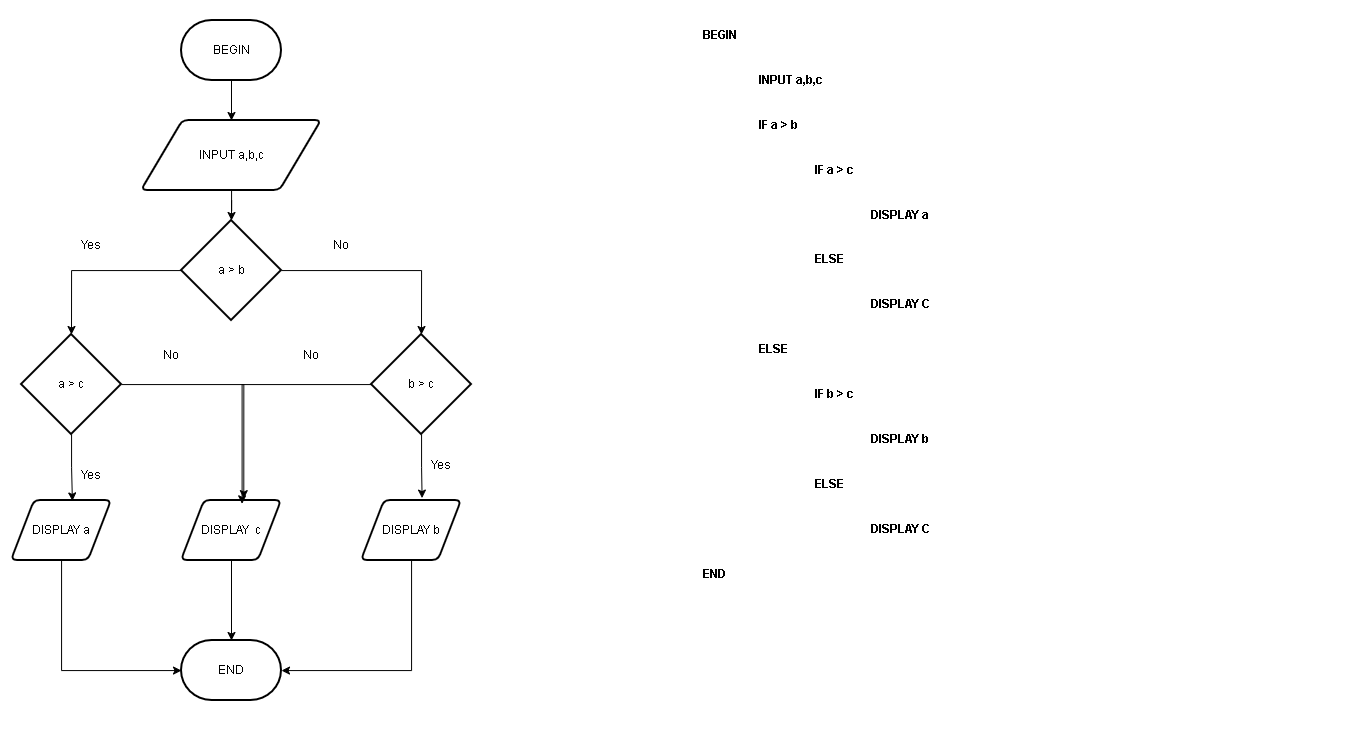

The diagram above was exported from draw.io. Its source (the exported page's mxGraphModel, read from the mxfile embedded in the PNG):
<mxGraphModel dx="1389" dy="703" grid="1" gridSize="10" guides="1" tooltips="1" connect="1" arrows="1" fold="1" page="1" pageScale="1" pageWidth="827" pageHeight="1169" math="0" shadow="0">
  <root>
    <mxCell id="0" />
    <mxCell id="1" parent="0" />
    <mxCell id="vpXDn7xxrjIDTqdIRkHq-45" edge="1" parent="1" source="vpXDn7xxrjIDTqdIRkHq-24" style="edgeStyle=orthogonalEdgeStyle;rounded=0;orthogonalLoop=1;jettySize=auto;html=1;entryX=0.5;entryY=0;entryDx=0;entryDy=0;" target="vpXDn7xxrjIDTqdIRkHq-25">
      <mxGeometry relative="1" as="geometry" />
    </mxCell>
    <mxCell id="vpXDn7xxrjIDTqdIRkHq-24" parent="1" style="strokeWidth=2;html=1;shape=mxgraph.flowchart.terminator;whiteSpace=wrap;" value="BEGIN" vertex="1">
      <mxGeometry height="60" width="100" x="380" y="170" as="geometry" />
    </mxCell>
    <mxCell id="vpXDn7xxrjIDTqdIRkHq-25" parent="1" style="shape=parallelogram;html=1;strokeWidth=2;perimeter=parallelogramPerimeter;whiteSpace=wrap;rounded=1;arcSize=12;size=0.23;" value="INPUT a,b,c" vertex="1">
      <mxGeometry height="70" width="180" x="340" y="270" as="geometry" />
    </mxCell>
    <mxCell id="vpXDn7xxrjIDTqdIRkHq-26" parent="1" style="strokeWidth=2;html=1;shape=mxgraph.flowchart.decision;whiteSpace=wrap;" value="a &amp;gt; b" vertex="1">
      <mxGeometry height="100" width="100" x="380" y="370" as="geometry" />
    </mxCell>
    <mxCell id="vpXDn7xxrjIDTqdIRkHq-27" parent="1" style="strokeWidth=2;html=1;shape=mxgraph.flowchart.decision;whiteSpace=wrap;" value="a &amp;gt; c" vertex="1">
      <mxGeometry height="100" width="100" x="220" y="484" as="geometry" />
    </mxCell>
    <mxCell id="vpXDn7xxrjIDTqdIRkHq-28" parent="1" style="strokeWidth=2;html=1;shape=mxgraph.flowchart.decision;whiteSpace=wrap;" value="b &amp;gt; c" vertex="1">
      <mxGeometry height="100" width="100" x="570" y="484" as="geometry" />
    </mxCell>
    <mxCell id="vpXDn7xxrjIDTqdIRkHq-29" edge="1" parent="1" source="vpXDn7xxrjIDTqdIRkHq-26" style="edgeStyle=orthogonalEdgeStyle;rounded=0;orthogonalLoop=1;jettySize=auto;html=1;entryX=0.5;entryY=0;entryDx=0;entryDy=0;entryPerimeter=0;" target="vpXDn7xxrjIDTqdIRkHq-27">
      <mxGeometry relative="1" as="geometry" />
    </mxCell>
    <mxCell id="vpXDn7xxrjIDTqdIRkHq-30" parent="1" style="text;html=1;whiteSpace=wrap;strokeColor=none;fillColor=none;align=center;verticalAlign=middle;rounded=0;" value="Yes" vertex="1">
      <mxGeometry height="30" width="60" x="260" y="380" as="geometry" />
    </mxCell>
    <mxCell id="vpXDn7xxrjIDTqdIRkHq-31" edge="1" parent="1" source="vpXDn7xxrjIDTqdIRkHq-26" style="edgeStyle=orthogonalEdgeStyle;rounded=0;orthogonalLoop=1;jettySize=auto;html=1;entryX=0.5;entryY=0;entryDx=0;entryDy=0;entryPerimeter=0;" target="vpXDn7xxrjIDTqdIRkHq-28">
      <mxGeometry relative="1" as="geometry" />
    </mxCell>
    <mxCell id="vpXDn7xxrjIDTqdIRkHq-32" parent="1" style="text;html=1;whiteSpace=wrap;strokeColor=none;fillColor=none;align=center;verticalAlign=middle;rounded=0;" value="No" vertex="1">
      <mxGeometry height="30" width="60" x="510" y="380" as="geometry" />
    </mxCell>
    <mxCell id="vpXDn7xxrjIDTqdIRkHq-47" edge="1" parent="1" source="vpXDn7xxrjIDTqdIRkHq-33" style="edgeStyle=orthogonalEdgeStyle;rounded=0;orthogonalLoop=1;jettySize=auto;html=1;" target="vpXDn7xxrjIDTqdIRkHq-44">
      <mxGeometry relative="1" as="geometry">
        <Array as="points">
          <mxPoint x="260" y="820" />
        </Array>
      </mxGeometry>
    </mxCell>
    <mxCell id="vpXDn7xxrjIDTqdIRkHq-33" parent="1" style="shape=parallelogram;html=1;strokeWidth=2;perimeter=parallelogramPerimeter;whiteSpace=wrap;rounded=1;arcSize=12;size=0.23;" value="DISPLAY a" vertex="1">
      <mxGeometry height="60" width="100" x="210" y="650" as="geometry" />
    </mxCell>
    <mxCell id="vpXDn7xxrjIDTqdIRkHq-34" edge="1" parent="1" source="vpXDn7xxrjIDTqdIRkHq-27" style="edgeStyle=orthogonalEdgeStyle;rounded=0;orthogonalLoop=1;jettySize=auto;html=1;entryX=0.609;entryY=0.007;entryDx=0;entryDy=0;entryPerimeter=0;" target="vpXDn7xxrjIDTqdIRkHq-33">
      <mxGeometry relative="1" as="geometry" />
    </mxCell>
    <mxCell id="vpXDn7xxrjIDTqdIRkHq-35" parent="1" style="text;html=1;whiteSpace=wrap;strokeColor=none;fillColor=none;align=center;verticalAlign=middle;rounded=0;" value="Yes" vertex="1">
      <mxGeometry height="30" width="60" x="260" y="610" as="geometry" />
    </mxCell>
    <mxCell id="vpXDn7xxrjIDTqdIRkHq-36" parent="1" style="shape=parallelogram;html=1;strokeWidth=2;perimeter=parallelogramPerimeter;whiteSpace=wrap;rounded=1;arcSize=12;size=0.23;" value="DISPLAY&amp;nbsp; c" vertex="1">
      <mxGeometry height="60" width="100" x="380" y="650" as="geometry" />
    </mxCell>
    <mxCell id="vpXDn7xxrjIDTqdIRkHq-49" edge="1" parent="1" source="vpXDn7xxrjIDTqdIRkHq-37" style="edgeStyle=orthogonalEdgeStyle;rounded=0;orthogonalLoop=1;jettySize=auto;html=1;" target="vpXDn7xxrjIDTqdIRkHq-44">
      <mxGeometry relative="1" as="geometry">
        <Array as="points">
          <mxPoint x="610" y="820" />
        </Array>
      </mxGeometry>
    </mxCell>
    <mxCell id="vpXDn7xxrjIDTqdIRkHq-37" parent="1" style="shape=parallelogram;html=1;strokeWidth=2;perimeter=parallelogramPerimeter;whiteSpace=wrap;rounded=1;arcSize=12;size=0.23;" value="DISPLAY b" vertex="1">
      <mxGeometry height="60" width="100" x="560" y="650" as="geometry" />
    </mxCell>
    <mxCell id="vpXDn7xxrjIDTqdIRkHq-38" edge="1" parent="1" source="vpXDn7xxrjIDTqdIRkHq-28" style="edgeStyle=orthogonalEdgeStyle;rounded=0;orthogonalLoop=1;jettySize=auto;html=1;entryX=0.606;entryY=-0.04;entryDx=0;entryDy=0;entryPerimeter=0;" target="vpXDn7xxrjIDTqdIRkHq-37">
      <mxGeometry relative="1" as="geometry" />
    </mxCell>
    <mxCell id="vpXDn7xxrjIDTqdIRkHq-39" parent="1" style="text;html=1;whiteSpace=wrap;strokeColor=none;fillColor=none;align=center;verticalAlign=middle;rounded=0;" value="Yes" vertex="1">
      <mxGeometry height="30" width="60" x="610" y="600" as="geometry" />
    </mxCell>
    <mxCell id="vpXDn7xxrjIDTqdIRkHq-40" edge="1" parent="1" source="vpXDn7xxrjIDTqdIRkHq-27" style="edgeStyle=orthogonalEdgeStyle;rounded=0;orthogonalLoop=1;jettySize=auto;html=1;entryX=0.623;entryY=-0.031;entryDx=0;entryDy=0;entryPerimeter=0;" target="vpXDn7xxrjIDTqdIRkHq-36">
      <mxGeometry relative="1" as="geometry" />
    </mxCell>
    <mxCell id="vpXDn7xxrjIDTqdIRkHq-41" edge="1" parent="1" source="vpXDn7xxrjIDTqdIRkHq-28" style="edgeStyle=orthogonalEdgeStyle;rounded=0;orthogonalLoop=1;jettySize=auto;html=1;entryX=0.606;entryY=0.055;entryDx=0;entryDy=0;entryPerimeter=0;" target="vpXDn7xxrjIDTqdIRkHq-36">
      <mxGeometry relative="1" as="geometry" />
    </mxCell>
    <mxCell id="vpXDn7xxrjIDTqdIRkHq-42" parent="1" style="text;html=1;whiteSpace=wrap;strokeColor=none;fillColor=none;align=center;verticalAlign=middle;rounded=0;" value="No" vertex="1">
      <mxGeometry height="30" width="60" x="340" y="490" as="geometry" />
    </mxCell>
    <mxCell id="vpXDn7xxrjIDTqdIRkHq-43" parent="1" style="text;html=1;whiteSpace=wrap;strokeColor=none;fillColor=none;align=center;verticalAlign=middle;rounded=0;" value="No" vertex="1">
      <mxGeometry height="30" width="60" x="480" y="490" as="geometry" />
    </mxCell>
    <mxCell id="vpXDn7xxrjIDTqdIRkHq-44" parent="1" style="strokeWidth=2;html=1;shape=mxgraph.flowchart.terminator;whiteSpace=wrap;" value="END" vertex="1">
      <mxGeometry height="60" width="100" x="380" y="790" as="geometry" />
    </mxCell>
    <mxCell id="vpXDn7xxrjIDTqdIRkHq-46" edge="1" parent="1" source="vpXDn7xxrjIDTqdIRkHq-25" style="edgeStyle=orthogonalEdgeStyle;rounded=0;orthogonalLoop=1;jettySize=auto;html=1;entryX=0.5;entryY=0;entryDx=0;entryDy=0;entryPerimeter=0;" target="vpXDn7xxrjIDTqdIRkHq-26">
      <mxGeometry relative="1" as="geometry" />
    </mxCell>
    <mxCell id="vpXDn7xxrjIDTqdIRkHq-48" edge="1" parent="1" source="vpXDn7xxrjIDTqdIRkHq-36" style="edgeStyle=orthogonalEdgeStyle;rounded=0;orthogonalLoop=1;jettySize=auto;html=1;entryX=0.5;entryY=0;entryDx=0;entryDy=0;entryPerimeter=0;" target="vpXDn7xxrjIDTqdIRkHq-44">
      <mxGeometry relative="1" as="geometry" />
    </mxCell>
    <mxCell id="j6LMfihUJiiEpPcKTP8c-1" parent="1" style="text;html=1;whiteSpace=wrap;overflow=hidden;rounded=0;" value="&lt;h1 style=&quot;margin-top: 0px;&quot;&gt;&lt;font style=&quot;font-size: 12px;&quot;&gt;BEGIN&lt;/font&gt;&lt;/h1&gt;&lt;h1 style=&quot;margin-top: 0px;&quot;&gt;&lt;span style=&quot;white-space: normal;&quot;&gt;&lt;font style=&quot;font-size: 12px;&quot;&gt;&lt;span style=&quot;white-space:pre&quot;&gt;&#09;&lt;/span&gt;INPUT a,b,c&lt;/font&gt;&lt;/span&gt;&lt;/h1&gt;&lt;h1 style=&quot;margin-top: 0px;&quot;&gt;&lt;span style=&quot;white-space: normal;&quot;&gt;&lt;font style=&quot;font-size: 12px;&quot;&gt;&lt;span style=&quot;white-space:pre&quot;&gt;&#09;&lt;/span&gt;IF a &amp;gt; b&lt;/font&gt;&lt;/span&gt;&lt;/h1&gt;&lt;h1 style=&quot;margin-top: 0px;&quot;&gt;&lt;span style=&quot;white-space: normal;&quot;&gt;&lt;font style=&quot;font-size: 12px;&quot;&gt;&lt;span style=&quot;white-space:pre&quot;&gt;&#09;&#09;&lt;/span&gt;IF a &amp;gt; c&lt;/font&gt;&lt;/span&gt;&lt;/h1&gt;&lt;h1 style=&quot;margin-top: 0px;&quot;&gt;&lt;span style=&quot;white-space: normal;&quot;&gt;&lt;font style=&quot;font-size: 12px;&quot;&gt;&lt;span style=&quot;white-space:pre&quot;&gt;&#09;&#09;&#09;&lt;/span&gt;DISPLAY a&lt;/font&gt;&lt;/span&gt;&lt;/h1&gt;&lt;h1 style=&quot;margin-top: 0px;&quot;&gt;&lt;span style=&quot;white-space: normal;&quot;&gt;&lt;font style=&quot;font-size: 12px;&quot;&gt;&lt;span style=&quot;white-space:pre&quot;&gt;&#09;&#09;&lt;/span&gt;ELSE&lt;/font&gt;&lt;/span&gt;&lt;/h1&gt;&lt;h1 style=&quot;margin-top: 0px;&quot;&gt;&lt;span style=&quot;white-space: normal;&quot;&gt;&lt;font style=&quot;font-size: 12px;&quot;&gt;&lt;span style=&quot;white-space:pre&quot;&gt;&#09;&#09;&#09;&lt;/span&gt;DISPLAY C&lt;/font&gt;&lt;/span&gt;&lt;/h1&gt;&lt;h1 style=&quot;margin-top: 0px;&quot;&gt;&lt;span style=&quot;white-space: normal;&quot;&gt;&lt;font style=&quot;font-size: 12px;&quot;&gt;&lt;span style=&quot;white-space:pre&quot;&gt;&#09;&lt;/span&gt;ELSE&amp;nbsp;&lt;/font&gt;&lt;/span&gt;&lt;/h1&gt;&lt;h1 style=&quot;margin-top: 0px;&quot;&gt;&lt;span style=&quot;white-space: normal;&quot;&gt;&lt;font style=&quot;font-size: 12px;&quot;&gt;&lt;span style=&quot;white-space:pre&quot;&gt;&#09;&#09;&lt;/span&gt;IF b &amp;gt; c&lt;/font&gt;&lt;/span&gt;&lt;/h1&gt;&lt;h1 style=&quot;margin-top: 0px;&quot;&gt;&lt;span style=&quot;white-space: normal;&quot;&gt;&lt;font style=&quot;font-size: 12px;&quot;&gt;&lt;span style=&quot;white-space:pre&quot;&gt;&#09;&#09;&#09;&lt;/span&gt;DISPLAY b&lt;/font&gt;&lt;/span&gt;&lt;/h1&gt;&lt;h1 style=&quot;margin-top: 0px;&quot;&gt;&lt;span style=&quot;white-space: normal;&quot;&gt;&lt;font style=&quot;font-size: 12px;&quot;&gt;&lt;span style=&quot;white-space:pre&quot;&gt;&#09;&#09;&lt;/span&gt;ELSE&lt;/font&gt;&lt;/span&gt;&lt;/h1&gt;&lt;h1 style=&quot;margin-top: 0px;&quot;&gt;&lt;span style=&quot;white-space: normal;&quot;&gt;&lt;font style=&quot;font-size: 12px;&quot;&gt;&lt;span style=&quot;white-space:pre&quot;&gt;&#09;&#09;&#09;&lt;/span&gt;DISPLAY C&lt;/font&gt;&lt;/span&gt;&lt;/h1&gt;&lt;h1 style=&quot;margin-top: 0px;&quot;&gt;&lt;font style=&quot;font-size: 12px;&quot;&gt;END&lt;/font&gt;&lt;/h1&gt;&lt;h1 style=&quot;margin-top: 0px;&quot;&gt;&lt;span style=&quot;white-space: pre; white-space: normal;&quot;&gt;&#09;&#09;&lt;/span&gt;&lt;/h1&gt;" vertex="1">
      <mxGeometry height="720" width="640" x="900" y="160" as="geometry" />
    </mxCell>
  </root>
</mxGraphModel>